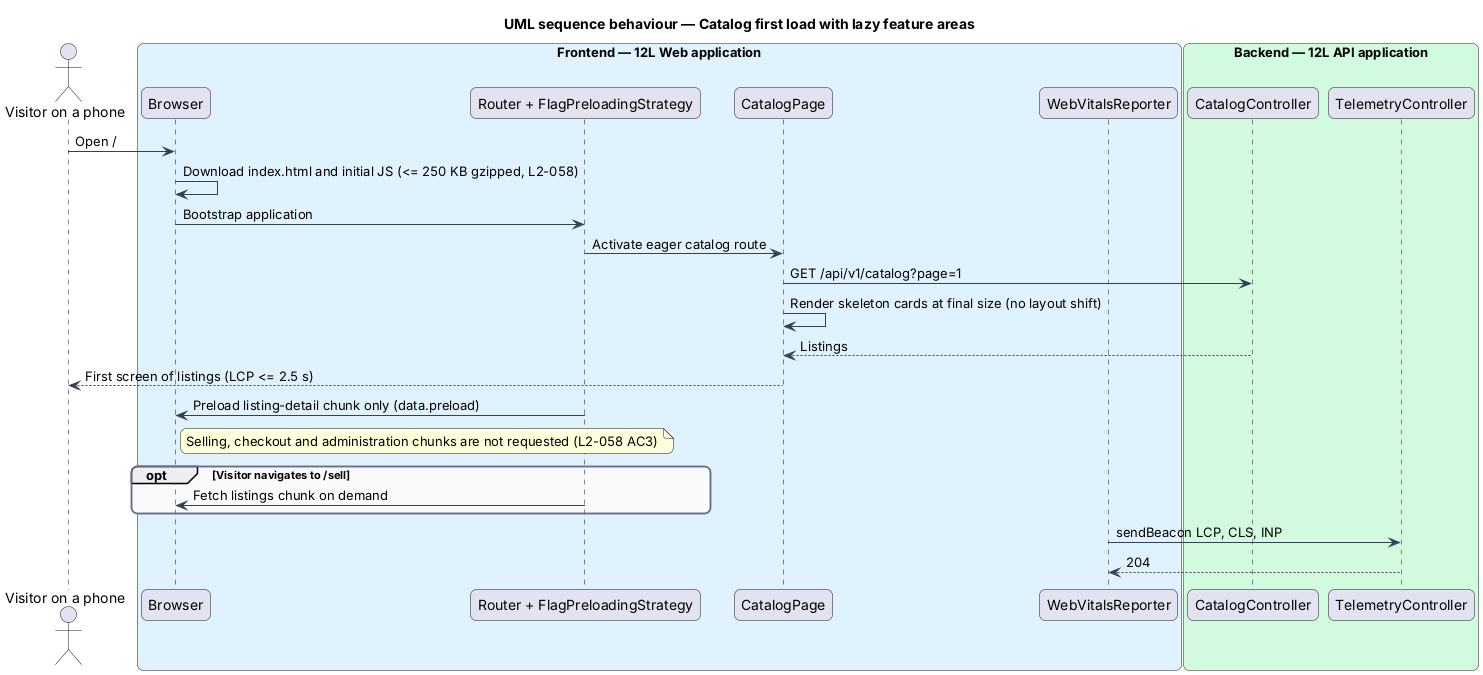

The diagram above was rendered by PlantUML. Its source (embedded in the PNG):
@startuml
title UML sequence behaviour — Catalog first load with lazy feature areas
skinparam backgroundColor #FFFFFF
skinparam shadowing false
skinparam roundcorner 12
skinparam defaultFontName Arial
skinparam ArrowColor #344054
skinparam rectangle {
  BorderColor #344054
  FontColor #101828
}
skinparam package {
  BorderColor #667085
  FontColor #101828
  BackgroundColor #F9FAFB
}
actor "Visitor on a phone" as actor
box "Frontend — 12L Web application" #E0F2FE
  participant "Browser" as browser
  participant "Router + FlagPreloadingStrategy" as router
  participant "CatalogPage" as page
  participant "WebVitalsReporter" as vitals
end box
box "Backend — 12L API application" #D1FADF
  participant "CatalogController" as api
  participant "TelemetryController" as tele
end box
actor -> browser : Open /
browser -> browser : Download index.html and initial JS (<= 250 KB gzipped, L2-058)
browser -> router : Bootstrap application
router -> page : Activate eager catalog route
page -> api : GET /api/v1/catalog?page=1
page -> page : Render skeleton cards at final size (no layout shift)
api --> page : Listings
page --> actor : First screen of listings (LCP <= 2.5 s)
router -> browser : Preload listing-detail chunk only (data.preload)
note right of browser : Selling, checkout and administration chunks are not requested (L2-058 AC3)
opt Visitor navigates to /sell
  router -> browser : Fetch listings chunk on demand
end
vitals -> tele : sendBeacon LCP, CLS, INP
tele --> vitals : 204
@enduml